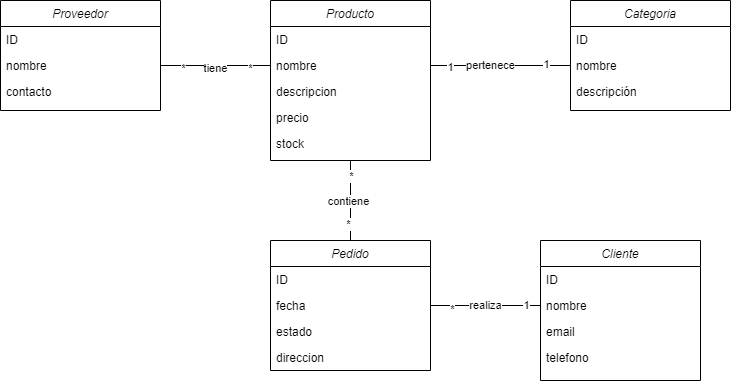

The diagram above was exported from draw.io. Its source (the exported page's mxGraphModel, read from the mxfile embedded in the PNG):
<mxGraphModel dx="1974" dy="506" grid="1" gridSize="10" guides="1" tooltips="1" connect="1" arrows="1" fold="1" page="1" pageScale="1" pageWidth="827" pageHeight="1169" math="0" shadow="0">
  <root>
    <mxCell id="WIyWlLk6GJQsqaUBKTNV-0" />
    <mxCell id="WIyWlLk6GJQsqaUBKTNV-1" parent="WIyWlLk6GJQsqaUBKTNV-0" />
    <mxCell id="K6hacqLzPv6lErN9eNpd-26" style="edgeStyle=orthogonalEdgeStyle;rounded=0;orthogonalLoop=1;jettySize=auto;html=1;exitX=0.5;exitY=1;exitDx=0;exitDy=0;entryX=0.5;entryY=0;entryDx=0;entryDy=0;endArrow=none;endFill=0;" edge="1" parent="WIyWlLk6GJQsqaUBKTNV-1" source="zkfFHV4jXpPFQw0GAbJ--0" target="K6hacqLzPv6lErN9eNpd-8">
      <mxGeometry relative="1" as="geometry" />
    </mxCell>
    <mxCell id="K6hacqLzPv6lErN9eNpd-28" value="*" style="edgeLabel;html=1;align=center;verticalAlign=middle;resizable=0;points=[];" vertex="1" connectable="0" parent="K6hacqLzPv6lErN9eNpd-26">
      <mxGeometry x="-0.625" y="1" relative="1" as="geometry">
        <mxPoint as="offset" />
      </mxGeometry>
    </mxCell>
    <mxCell id="K6hacqLzPv6lErN9eNpd-29" value="contiene" style="edgeLabel;html=1;align=center;verticalAlign=middle;resizable=0;points=[];" vertex="1" connectable="0" parent="K6hacqLzPv6lErN9eNpd-26">
      <mxGeometry x="0.025" y="-2" relative="1" as="geometry">
        <mxPoint as="offset" />
      </mxGeometry>
    </mxCell>
    <mxCell id="K6hacqLzPv6lErN9eNpd-39" value="*" style="edgeLabel;html=1;align=center;verticalAlign=middle;resizable=0;points=[];" vertex="1" connectable="0" parent="K6hacqLzPv6lErN9eNpd-26">
      <mxGeometry x="0.5939" y="-2" relative="1" as="geometry">
        <mxPoint as="offset" />
      </mxGeometry>
    </mxCell>
    <mxCell id="zkfFHV4jXpPFQw0GAbJ--0" value="Producto" style="swimlane;fontStyle=2;align=center;verticalAlign=top;childLayout=stackLayout;horizontal=1;startSize=26;horizontalStack=0;resizeParent=1;resizeLast=0;collapsible=1;marginBottom=0;rounded=0;shadow=0;strokeWidth=1;" parent="WIyWlLk6GJQsqaUBKTNV-1" vertex="1">
      <mxGeometry x="80" y="120" width="160" height="160" as="geometry">
        <mxRectangle x="230" y="140" width="160" height="26" as="alternateBounds" />
      </mxGeometry>
    </mxCell>
    <mxCell id="zkfFHV4jXpPFQw0GAbJ--1" value="ID" style="text;align=left;verticalAlign=top;spacingLeft=4;spacingRight=4;overflow=hidden;rotatable=0;points=[[0,0.5],[1,0.5]];portConstraint=eastwest;" parent="zkfFHV4jXpPFQw0GAbJ--0" vertex="1">
      <mxGeometry y="26" width="160" height="26" as="geometry" />
    </mxCell>
    <mxCell id="zkfFHV4jXpPFQw0GAbJ--2" value="nombre" style="text;align=left;verticalAlign=top;spacingLeft=4;spacingRight=4;overflow=hidden;rotatable=0;points=[[0,0.5],[1,0.5]];portConstraint=eastwest;rounded=0;shadow=0;html=0;" parent="zkfFHV4jXpPFQw0GAbJ--0" vertex="1">
      <mxGeometry y="52" width="160" height="26" as="geometry" />
    </mxCell>
    <mxCell id="zkfFHV4jXpPFQw0GAbJ--3" value="descripcion" style="text;align=left;verticalAlign=top;spacingLeft=4;spacingRight=4;overflow=hidden;rotatable=0;points=[[0,0.5],[1,0.5]];portConstraint=eastwest;rounded=0;shadow=0;html=0;" parent="zkfFHV4jXpPFQw0GAbJ--0" vertex="1">
      <mxGeometry y="78" width="160" height="26" as="geometry" />
    </mxCell>
    <mxCell id="K6hacqLzPv6lErN9eNpd-0" value="precio" style="text;align=left;verticalAlign=top;spacingLeft=4;spacingRight=4;overflow=hidden;rotatable=0;points=[[0,0.5],[1,0.5]];portConstraint=eastwest;rounded=0;shadow=0;html=0;" vertex="1" parent="zkfFHV4jXpPFQw0GAbJ--0">
      <mxGeometry y="104" width="160" height="26" as="geometry" />
    </mxCell>
    <mxCell id="K6hacqLzPv6lErN9eNpd-1" value="stock" style="text;align=left;verticalAlign=top;spacingLeft=4;spacingRight=4;overflow=hidden;rotatable=0;points=[[0,0.5],[1,0.5]];portConstraint=eastwest;rounded=0;shadow=0;html=0;" vertex="1" parent="zkfFHV4jXpPFQw0GAbJ--0">
      <mxGeometry y="130" width="160" height="26" as="geometry" />
    </mxCell>
    <mxCell id="K6hacqLzPv6lErN9eNpd-2" value="Cliente" style="swimlane;fontStyle=2;align=center;verticalAlign=top;childLayout=stackLayout;horizontal=1;startSize=26;horizontalStack=0;resizeParent=1;resizeLast=0;collapsible=1;marginBottom=0;rounded=0;shadow=0;strokeWidth=1;" vertex="1" parent="WIyWlLk6GJQsqaUBKTNV-1">
      <mxGeometry x="350" y="360" width="160" height="140" as="geometry">
        <mxRectangle x="230" y="140" width="160" height="26" as="alternateBounds" />
      </mxGeometry>
    </mxCell>
    <mxCell id="K6hacqLzPv6lErN9eNpd-3" value="ID" style="text;align=left;verticalAlign=top;spacingLeft=4;spacingRight=4;overflow=hidden;rotatable=0;points=[[0,0.5],[1,0.5]];portConstraint=eastwest;" vertex="1" parent="K6hacqLzPv6lErN9eNpd-2">
      <mxGeometry y="26" width="160" height="26" as="geometry" />
    </mxCell>
    <mxCell id="K6hacqLzPv6lErN9eNpd-4" value="nombre" style="text;align=left;verticalAlign=top;spacingLeft=4;spacingRight=4;overflow=hidden;rotatable=0;points=[[0,0.5],[1,0.5]];portConstraint=eastwest;rounded=0;shadow=0;html=0;" vertex="1" parent="K6hacqLzPv6lErN9eNpd-2">
      <mxGeometry y="52" width="160" height="26" as="geometry" />
    </mxCell>
    <mxCell id="K6hacqLzPv6lErN9eNpd-5" value="email" style="text;align=left;verticalAlign=top;spacingLeft=4;spacingRight=4;overflow=hidden;rotatable=0;points=[[0,0.5],[1,0.5]];portConstraint=eastwest;rounded=0;shadow=0;html=0;" vertex="1" parent="K6hacqLzPv6lErN9eNpd-2">
      <mxGeometry y="78" width="160" height="26" as="geometry" />
    </mxCell>
    <mxCell id="K6hacqLzPv6lErN9eNpd-6" value="telefono" style="text;align=left;verticalAlign=top;spacingLeft=4;spacingRight=4;overflow=hidden;rotatable=0;points=[[0,0.5],[1,0.5]];portConstraint=eastwest;rounded=0;shadow=0;html=0;" vertex="1" parent="K6hacqLzPv6lErN9eNpd-2">
      <mxGeometry y="104" width="160" height="26" as="geometry" />
    </mxCell>
    <mxCell id="K6hacqLzPv6lErN9eNpd-8" value="Pedido" style="swimlane;fontStyle=2;align=center;verticalAlign=top;childLayout=stackLayout;horizontal=1;startSize=26;horizontalStack=0;resizeParent=1;resizeLast=0;collapsible=1;marginBottom=0;rounded=0;shadow=0;strokeWidth=1;" vertex="1" parent="WIyWlLk6GJQsqaUBKTNV-1">
      <mxGeometry x="80" y="360" width="160" height="130" as="geometry">
        <mxRectangle x="230" y="140" width="160" height="26" as="alternateBounds" />
      </mxGeometry>
    </mxCell>
    <mxCell id="K6hacqLzPv6lErN9eNpd-9" value="ID" style="text;align=left;verticalAlign=top;spacingLeft=4;spacingRight=4;overflow=hidden;rotatable=0;points=[[0,0.5],[1,0.5]];portConstraint=eastwest;" vertex="1" parent="K6hacqLzPv6lErN9eNpd-8">
      <mxGeometry y="26" width="160" height="26" as="geometry" />
    </mxCell>
    <mxCell id="K6hacqLzPv6lErN9eNpd-10" value="fecha" style="text;align=left;verticalAlign=top;spacingLeft=4;spacingRight=4;overflow=hidden;rotatable=0;points=[[0,0.5],[1,0.5]];portConstraint=eastwest;rounded=0;shadow=0;html=0;" vertex="1" parent="K6hacqLzPv6lErN9eNpd-8">
      <mxGeometry y="52" width="160" height="26" as="geometry" />
    </mxCell>
    <mxCell id="K6hacqLzPv6lErN9eNpd-42" value="estado" style="text;align=left;verticalAlign=top;spacingLeft=4;spacingRight=4;overflow=hidden;rotatable=0;points=[[0,0.5],[1,0.5]];portConstraint=eastwest;rounded=0;shadow=0;html=0;" vertex="1" parent="K6hacqLzPv6lErN9eNpd-8">
      <mxGeometry y="78" width="160" height="26" as="geometry" />
    </mxCell>
    <mxCell id="K6hacqLzPv6lErN9eNpd-11" value="direccion" style="text;align=left;verticalAlign=top;spacingLeft=4;spacingRight=4;overflow=hidden;rotatable=0;points=[[0,0.5],[1,0.5]];portConstraint=eastwest;rounded=0;shadow=0;html=0;" vertex="1" parent="K6hacqLzPv6lErN9eNpd-8">
      <mxGeometry y="104" width="160" height="26" as="geometry" />
    </mxCell>
    <mxCell id="K6hacqLzPv6lErN9eNpd-13" value="Proveedor" style="swimlane;fontStyle=2;align=center;verticalAlign=top;childLayout=stackLayout;horizontal=1;startSize=26;horizontalStack=0;resizeParent=1;resizeLast=0;collapsible=1;marginBottom=0;rounded=0;shadow=0;strokeWidth=1;" vertex="1" parent="WIyWlLk6GJQsqaUBKTNV-1">
      <mxGeometry x="-190" y="120" width="160" height="110" as="geometry">
        <mxRectangle x="230" y="140" width="160" height="26" as="alternateBounds" />
      </mxGeometry>
    </mxCell>
    <mxCell id="K6hacqLzPv6lErN9eNpd-14" value="ID" style="text;align=left;verticalAlign=top;spacingLeft=4;spacingRight=4;overflow=hidden;rotatable=0;points=[[0,0.5],[1,0.5]];portConstraint=eastwest;" vertex="1" parent="K6hacqLzPv6lErN9eNpd-13">
      <mxGeometry y="26" width="160" height="26" as="geometry" />
    </mxCell>
    <mxCell id="K6hacqLzPv6lErN9eNpd-15" value="nombre" style="text;align=left;verticalAlign=top;spacingLeft=4;spacingRight=4;overflow=hidden;rotatable=0;points=[[0,0.5],[1,0.5]];portConstraint=eastwest;rounded=0;shadow=0;html=0;" vertex="1" parent="K6hacqLzPv6lErN9eNpd-13">
      <mxGeometry y="52" width="160" height="26" as="geometry" />
    </mxCell>
    <mxCell id="K6hacqLzPv6lErN9eNpd-16" value="contacto" style="text;align=left;verticalAlign=top;spacingLeft=4;spacingRight=4;overflow=hidden;rotatable=0;points=[[0,0.5],[1,0.5]];portConstraint=eastwest;rounded=0;shadow=0;html=0;" vertex="1" parent="K6hacqLzPv6lErN9eNpd-13">
      <mxGeometry y="78" width="160" height="26" as="geometry" />
    </mxCell>
    <mxCell id="K6hacqLzPv6lErN9eNpd-17" value="Categoria" style="swimlane;fontStyle=2;align=center;verticalAlign=top;childLayout=stackLayout;horizontal=1;startSize=26;horizontalStack=0;resizeParent=1;resizeLast=0;collapsible=1;marginBottom=0;rounded=0;shadow=0;strokeWidth=1;" vertex="1" parent="WIyWlLk6GJQsqaUBKTNV-1">
      <mxGeometry x="380" y="120" width="160" height="110" as="geometry">
        <mxRectangle x="230" y="140" width="160" height="26" as="alternateBounds" />
      </mxGeometry>
    </mxCell>
    <mxCell id="K6hacqLzPv6lErN9eNpd-18" value="ID" style="text;align=left;verticalAlign=top;spacingLeft=4;spacingRight=4;overflow=hidden;rotatable=0;points=[[0,0.5],[1,0.5]];portConstraint=eastwest;" vertex="1" parent="K6hacqLzPv6lErN9eNpd-17">
      <mxGeometry y="26" width="160" height="26" as="geometry" />
    </mxCell>
    <mxCell id="K6hacqLzPv6lErN9eNpd-19" value="nombre" style="text;align=left;verticalAlign=top;spacingLeft=4;spacingRight=4;overflow=hidden;rotatable=0;points=[[0,0.5],[1,0.5]];portConstraint=eastwest;rounded=0;shadow=0;html=0;" vertex="1" parent="K6hacqLzPv6lErN9eNpd-17">
      <mxGeometry y="52" width="160" height="26" as="geometry" />
    </mxCell>
    <mxCell id="K6hacqLzPv6lErN9eNpd-20" value="descripción" style="text;align=left;verticalAlign=top;spacingLeft=4;spacingRight=4;overflow=hidden;rotatable=0;points=[[0,0.5],[1,0.5]];portConstraint=eastwest;rounded=0;shadow=0;html=0;" vertex="1" parent="K6hacqLzPv6lErN9eNpd-17">
      <mxGeometry y="78" width="160" height="26" as="geometry" />
    </mxCell>
    <mxCell id="K6hacqLzPv6lErN9eNpd-22" style="rounded=0;orthogonalLoop=1;jettySize=auto;html=1;exitX=1;exitY=0.5;exitDx=0;exitDy=0;entryX=0;entryY=0.5;entryDx=0;entryDy=0;endArrow=none;endFill=0;" edge="1" parent="WIyWlLk6GJQsqaUBKTNV-1" source="zkfFHV4jXpPFQw0GAbJ--2" target="K6hacqLzPv6lErN9eNpd-19">
      <mxGeometry relative="1" as="geometry" />
    </mxCell>
    <mxCell id="K6hacqLzPv6lErN9eNpd-23" value="1" style="edgeLabel;html=1;align=center;verticalAlign=middle;resizable=0;points=[];" vertex="1" connectable="0" parent="K6hacqLzPv6lErN9eNpd-22">
      <mxGeometry x="-0.712" y="-2" relative="1" as="geometry">
        <mxPoint as="offset" />
      </mxGeometry>
    </mxCell>
    <mxCell id="K6hacqLzPv6lErN9eNpd-24" value="1" style="edgeLabel;html=1;align=center;verticalAlign=middle;resizable=0;points=[];" vertex="1" connectable="0" parent="K6hacqLzPv6lErN9eNpd-22">
      <mxGeometry x="0.648" y="1" relative="1" as="geometry">
        <mxPoint as="offset" />
      </mxGeometry>
    </mxCell>
    <mxCell id="K6hacqLzPv6lErN9eNpd-25" value="pertenece" style="edgeLabel;html=1;align=center;verticalAlign=middle;resizable=0;points=[];" vertex="1" connectable="0" parent="K6hacqLzPv6lErN9eNpd-22">
      <mxGeometry x="-0.1371" relative="1" as="geometry">
        <mxPoint as="offset" />
      </mxGeometry>
    </mxCell>
    <mxCell id="K6hacqLzPv6lErN9eNpd-30" style="rounded=0;orthogonalLoop=1;jettySize=auto;html=1;exitX=1;exitY=0.5;exitDx=0;exitDy=0;entryX=0;entryY=0.5;entryDx=0;entryDy=0;endArrow=none;endFill=0;" edge="1" parent="WIyWlLk6GJQsqaUBKTNV-1" source="K6hacqLzPv6lErN9eNpd-10" target="K6hacqLzPv6lErN9eNpd-4">
      <mxGeometry relative="1" as="geometry" />
    </mxCell>
    <mxCell id="K6hacqLzPv6lErN9eNpd-31" value="1" style="edgeLabel;html=1;align=center;verticalAlign=middle;resizable=0;points=[];" vertex="1" connectable="0" parent="K6hacqLzPv6lErN9eNpd-30">
      <mxGeometry x="0.7345" relative="1" as="geometry">
        <mxPoint as="offset" />
      </mxGeometry>
    </mxCell>
    <mxCell id="K6hacqLzPv6lErN9eNpd-32" value="*" style="edgeLabel;html=1;align=center;verticalAlign=middle;resizable=0;points=[];" vertex="1" connectable="0" parent="K6hacqLzPv6lErN9eNpd-30">
      <mxGeometry x="-0.6109" y="-4" relative="1" as="geometry">
        <mxPoint as="offset" />
      </mxGeometry>
    </mxCell>
    <mxCell id="K6hacqLzPv6lErN9eNpd-33" value="realiza" style="edgeLabel;html=1;align=center;verticalAlign=middle;resizable=0;points=[];" vertex="1" connectable="0" parent="K6hacqLzPv6lErN9eNpd-30">
      <mxGeometry x="-0.0109" relative="1" as="geometry">
        <mxPoint as="offset" />
      </mxGeometry>
    </mxCell>
    <mxCell id="K6hacqLzPv6lErN9eNpd-34" style="rounded=0;orthogonalLoop=1;jettySize=auto;html=1;exitX=1;exitY=0.5;exitDx=0;exitDy=0;entryX=0;entryY=0.5;entryDx=0;entryDy=0;endArrow=none;endFill=0;" edge="1" parent="WIyWlLk6GJQsqaUBKTNV-1" source="K6hacqLzPv6lErN9eNpd-15" target="zkfFHV4jXpPFQw0GAbJ--2">
      <mxGeometry relative="1" as="geometry" />
    </mxCell>
    <mxCell id="K6hacqLzPv6lErN9eNpd-35" value="*" style="edgeLabel;html=1;align=center;verticalAlign=middle;resizable=0;points=[];" vertex="1" connectable="0" parent="K6hacqLzPv6lErN9eNpd-34">
      <mxGeometry x="-0.6024" y="-3" relative="1" as="geometry">
        <mxPoint x="1" as="offset" />
      </mxGeometry>
    </mxCell>
    <mxCell id="K6hacqLzPv6lErN9eNpd-36" value="*" style="edgeLabel;html=1;align=center;verticalAlign=middle;resizable=0;points=[];" vertex="1" connectable="0" parent="K6hacqLzPv6lErN9eNpd-34">
      <mxGeometry x="0.6097" y="-3" relative="1" as="geometry">
        <mxPoint x="1" as="offset" />
      </mxGeometry>
    </mxCell>
    <mxCell id="K6hacqLzPv6lErN9eNpd-37" value="tiene" style="edgeLabel;html=1;align=center;verticalAlign=middle;resizable=0;points=[];" vertex="1" connectable="0" parent="K6hacqLzPv6lErN9eNpd-34">
      <mxGeometry x="-0.0206" y="-3" relative="1" as="geometry">
        <mxPoint x="1" as="offset" />
      </mxGeometry>
    </mxCell>
  </root>
</mxGraphModel>